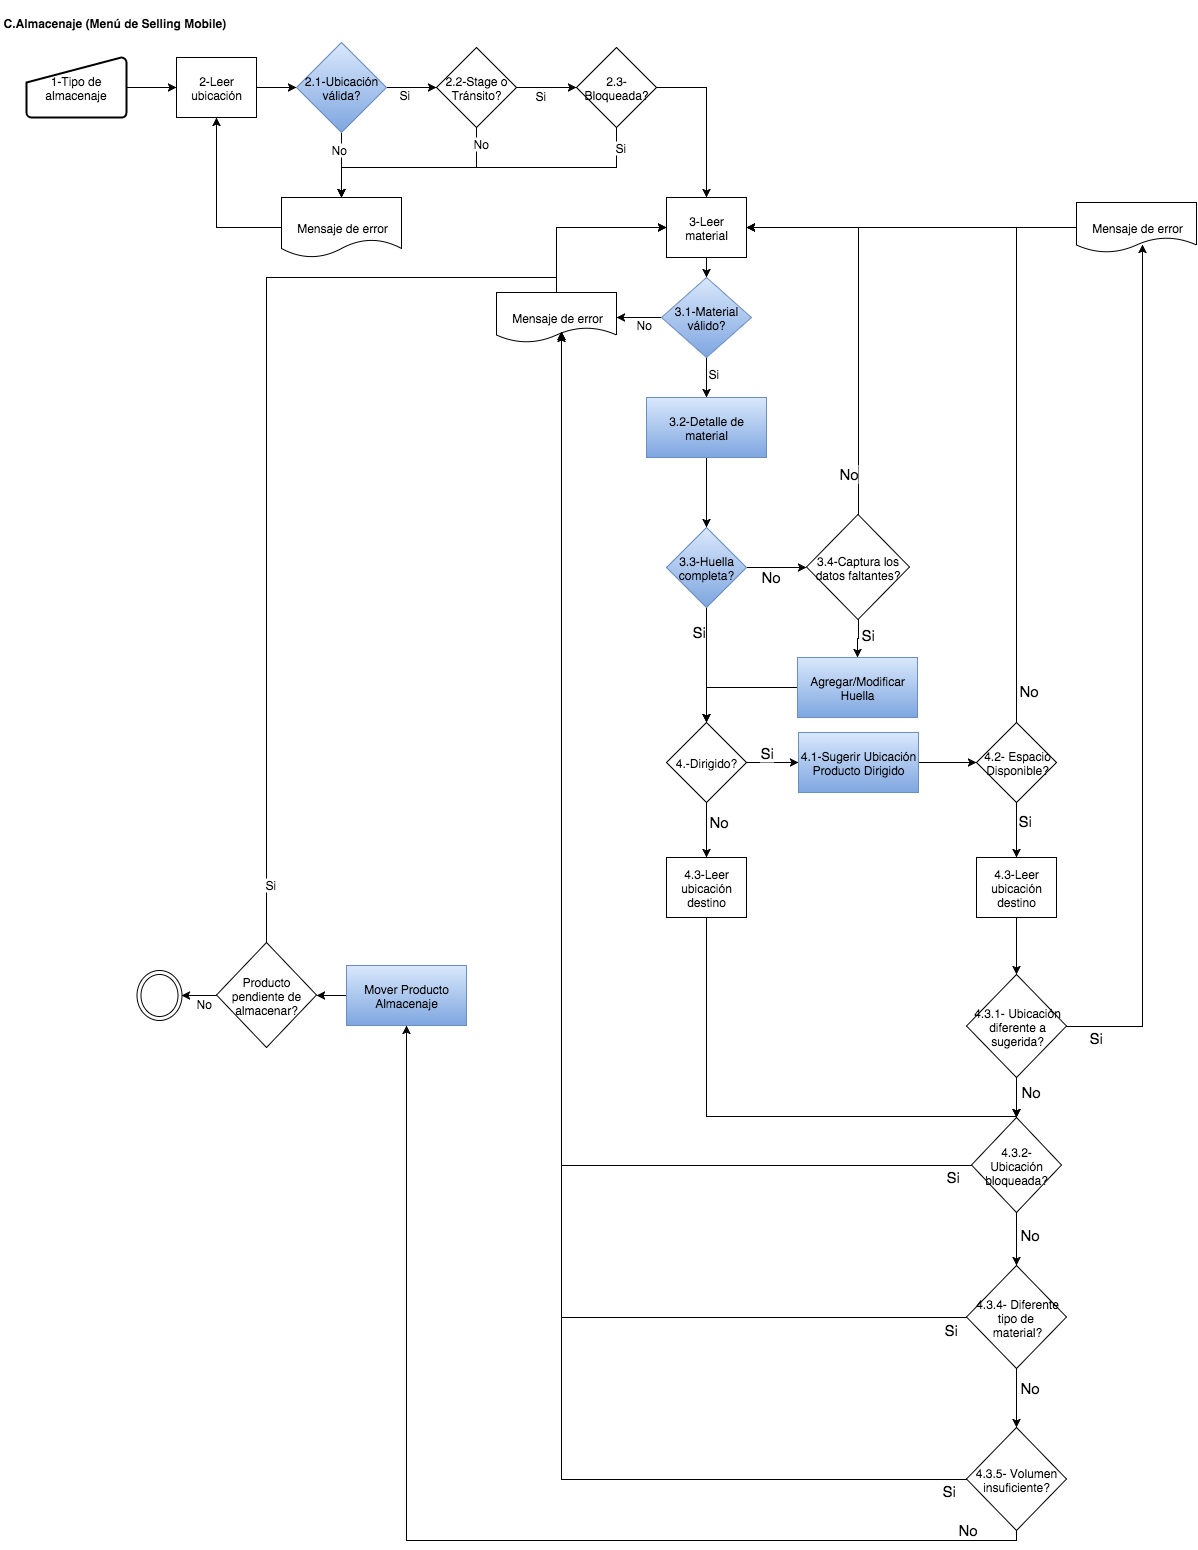

The diagram above was exported from draw.io. Its source (the exported page's mxGraphModel, read from the mxfile embedded in the PNG):
<mxGraphModel dx="1432" dy="723" grid="1" gridSize="10" guides="1" tooltips="1" connect="1" arrows="1" fold="1" page="1" pageScale="1" pageWidth="826" pageHeight="1169" background="#ffffff" math="0">
  <root>
    <mxCell id="0" />
    <mxCell id="1" parent="0" />
    <mxCell id="2" value="&lt;p&gt;&lt;b&gt;&lt;span lang=&quot;ES-TRAD&quot;&gt;C.Almacenaje (Menú de Selling Mobile)&lt;/span&gt;&lt;/b&gt;&lt;/p&gt;" style="text;html=1;resizable=0;points=[];autosize=1;align=left;verticalAlign=top;spacingTop=-4;" parent="1" vertex="1">
      <mxGeometry x="15" y="14" width="190" height="40" as="geometry" />
    </mxCell>
    <mxCell id="13" style="edgeStyle=orthogonalEdgeStyle;rounded=0;html=1;exitX=1;exitY=0.5;exitPerimeter=0;entryX=0;entryY=0.5;" parent="1" source="6" target="7" edge="1">
      <mxGeometry relative="1" as="geometry" />
    </mxCell>
    <mxCell id="6" value="1-Tipo de almacenaje" style="strokeWidth=2;html=1;shape=mxgraph.flowchart.manual_input;whiteSpace=wrap;" parent="1" vertex="1">
      <mxGeometry x="40" y="70" width="100" height="60" as="geometry" />
    </mxCell>
    <mxCell id="14" style="edgeStyle=orthogonalEdgeStyle;rounded=0;html=1;exitX=1;exitY=0.5;entryX=0;entryY=0.5;" parent="1" source="7" target="8" edge="1">
      <mxGeometry relative="1" as="geometry" />
    </mxCell>
    <mxCell id="7" value="2-Leer ubicación" style="whiteSpace=wrap;html=1;" parent="1" vertex="1">
      <mxGeometry x="190" y="70" width="80" height="60" as="geometry" />
    </mxCell>
    <mxCell id="15" style="edgeStyle=orthogonalEdgeStyle;rounded=0;html=1;exitX=1;exitY=0.5;entryX=0;entryY=0.5;" parent="1" source="8" target="9" edge="1">
      <mxGeometry relative="1" as="geometry" />
    </mxCell>
    <mxCell id="19" value="Si" style="text;html=1;resizable=0;points=[];;align=center;verticalAlign=middle;labelBackgroundColor=#ffffff;" parent="15" vertex="1" connectable="0">
      <mxGeometry x="-0.4" y="-1" relative="1" as="geometry">
        <mxPoint x="3" y="5" as="offset" />
      </mxGeometry>
    </mxCell>
    <mxCell id="21" style="edgeStyle=orthogonalEdgeStyle;rounded=0;html=1;exitX=0.5;exitY=1;entryX=0.5;entryY=0;" parent="1" source="8" target="20" edge="1">
      <mxGeometry relative="1" as="geometry" />
    </mxCell>
    <mxCell id="26" value="No" style="text;html=1;resizable=0;points=[];;align=center;verticalAlign=middle;labelBackgroundColor=#ffffff;" parent="21" vertex="1" connectable="0">
      <mxGeometry x="-0.5077" y="-3" relative="1" as="geometry">
        <mxPoint as="offset" />
      </mxGeometry>
    </mxCell>
    <mxCell id="8" value="2.1-Ubicación válida?" style="rhombus;whiteSpace=wrap;html=1;plain-blue" parent="1" vertex="1">
      <mxGeometry x="310" y="55" width="90" height="90" as="geometry" />
    </mxCell>
    <mxCell id="17" style="edgeStyle=orthogonalEdgeStyle;rounded=0;html=1;exitX=1;exitY=0.5;entryX=0;entryY=0.5;" parent="1" source="9" target="16" edge="1">
      <mxGeometry relative="1" as="geometry" />
    </mxCell>
    <mxCell id="18" value="Si" style="text;html=1;resizable=0;points=[];;align=center;verticalAlign=middle;labelBackgroundColor=#ffffff;" parent="17" vertex="1" connectable="0">
      <mxGeometry x="-0.2" y="-3" relative="1" as="geometry">
        <mxPoint y="4" as="offset" />
      </mxGeometry>
    </mxCell>
    <mxCell id="22" style="edgeStyle=orthogonalEdgeStyle;rounded=0;html=1;exitX=0.5;exitY=1;entryX=0.5;entryY=0;" parent="1" source="9" target="20" edge="1">
      <mxGeometry relative="1" as="geometry">
        <Array as="points">
          <mxPoint x="490" y="180" />
          <mxPoint x="355" y="180" />
        </Array>
      </mxGeometry>
    </mxCell>
    <mxCell id="25" value="No" style="text;html=1;resizable=0;points=[];;align=center;verticalAlign=middle;labelBackgroundColor=#ffffff;" parent="22" vertex="1" connectable="0">
      <mxGeometry x="-0.8537" y="4" relative="1" as="geometry">
        <mxPoint as="offset" />
      </mxGeometry>
    </mxCell>
    <mxCell id="9" value="&lt;span lang=&quot;ES-TRAD&quot;&gt;2.2-Stage o Tránsito?&lt;/span&gt;" style="rhombus;whiteSpace=wrap;html=1;" parent="1" vertex="1">
      <mxGeometry x="450" y="60" width="80" height="80" as="geometry" />
    </mxCell>
    <mxCell id="23" style="edgeStyle=orthogonalEdgeStyle;rounded=0;html=1;exitX=0.5;exitY=1;entryX=0.5;entryY=0;" parent="1" source="16" target="20" edge="1">
      <mxGeometry relative="1" as="geometry">
        <Array as="points">
          <mxPoint x="630" y="180" />
          <mxPoint x="355" y="180" />
        </Array>
      </mxGeometry>
    </mxCell>
    <mxCell id="24" value="Si" style="text;html=1;resizable=0;points=[];;align=center;verticalAlign=middle;labelBackgroundColor=#ffffff;" parent="23" vertex="1" connectable="0">
      <mxGeometry x="-0.8899" y="4" relative="1" as="geometry">
        <mxPoint as="offset" />
      </mxGeometry>
    </mxCell>
    <mxCell id="29" style="edgeStyle=orthogonalEdgeStyle;rounded=0;html=1;exitX=1;exitY=0.5;entryX=0.5;entryY=0;" parent="1" source="16" target="28" edge="1">
      <mxGeometry relative="1" as="geometry" />
    </mxCell>
    <mxCell id="16" value="&lt;span lang=&quot;ES-TRAD&quot;&gt;2.3-Bloqueada?&lt;/span&gt;" style="rhombus;whiteSpace=wrap;html=1;" parent="1" vertex="1">
      <mxGeometry x="590" y="60" width="80" height="80" as="geometry" />
    </mxCell>
    <mxCell id="27" style="edgeStyle=orthogonalEdgeStyle;rounded=0;html=1;exitX=0;exitY=0.5;entryX=0.5;entryY=1;" parent="1" source="20" target="7" edge="1">
      <mxGeometry relative="1" as="geometry" />
    </mxCell>
    <mxCell id="20" value="Mensaje de error" style="shape=document;whiteSpace=wrap;html=1;" parent="1" vertex="1">
      <mxGeometry x="295" y="210" width="120" height="60" as="geometry" />
    </mxCell>
    <mxCell id="44" style="edgeStyle=orthogonalEdgeStyle;rounded=0;html=1;exitX=0.5;exitY=1;entryX=0.5;entryY=0;" parent="1" source="28" target="34" edge="1">
      <mxGeometry relative="1" as="geometry" />
    </mxCell>
    <mxCell id="28" value="3-Leer material" style="whiteSpace=wrap;html=1;" parent="1" vertex="1">
      <mxGeometry x="680" y="210" width="80" height="60" as="geometry" />
    </mxCell>
    <mxCell id="42" style="edgeStyle=orthogonalEdgeStyle;rounded=0;html=1;exitX=0.5;exitY=1;entryX=0.5;entryY=0;" parent="1" source="34" target="39" edge="1">
      <mxGeometry relative="1" as="geometry" />
    </mxCell>
    <mxCell id="45" value="Si" style="text;html=1;resizable=0;points=[];;align=center;verticalAlign=middle;labelBackgroundColor=#ffffff;" parent="42" vertex="1" connectable="0">
      <mxGeometry x="-0.35" y="1" relative="1" as="geometry">
        <mxPoint x="6" y="2" as="offset" />
      </mxGeometry>
    </mxCell>
    <mxCell id="46" style="edgeStyle=orthogonalEdgeStyle;rounded=0;html=1;exitX=0;exitY=0.5;" parent="1" source="34" target="43" edge="1">
      <mxGeometry relative="1" as="geometry" />
    </mxCell>
    <mxCell id="48" value="No" style="text;html=1;resizable=0;points=[];;align=center;verticalAlign=middle;labelBackgroundColor=#ffffff;" parent="46" vertex="1" connectable="0">
      <mxGeometry x="-0.2444" y="4" relative="1" as="geometry">
        <mxPoint x="-1" y="2" as="offset" />
      </mxGeometry>
    </mxCell>
    <mxCell id="34" value="3.1-Material válido?" style="rhombus;whiteSpace=wrap;html=1;plain-blue" parent="1" vertex="1">
      <mxGeometry x="675" y="290" width="90" height="80" as="geometry" />
    </mxCell>
    <mxCell id="92" style="edgeStyle=orthogonalEdgeStyle;rounded=0;html=1;exitX=0.5;exitY=1;entryX=0.5;entryY=0;fontSize=15;" parent="1" source="39" target="91" edge="1">
      <mxGeometry relative="1" as="geometry" />
    </mxCell>
    <mxCell id="39" value="&lt;span lang=&quot;ES-TRAD&quot;&gt;3.2-Detalle de material&lt;/span&gt;" style="whiteSpace=wrap;html=1;plain-blue" parent="1" vertex="1">
      <mxGeometry x="660" y="410" width="120" height="60" as="geometry" />
    </mxCell>
    <mxCell id="47" style="edgeStyle=orthogonalEdgeStyle;rounded=0;html=1;exitX=0.5;exitY=0;entryX=0;entryY=0.5;" parent="1" source="43" target="28" edge="1">
      <mxGeometry relative="1" as="geometry" />
    </mxCell>
    <mxCell id="43" value="Mensaje de error" style="shape=document;whiteSpace=wrap;html=1;" parent="1" vertex="1">
      <mxGeometry x="510" y="305" width="120" height="50" as="geometry" />
    </mxCell>
    <mxCell id="112" style="edgeStyle=orthogonalEdgeStyle;rounded=0;html=1;exitX=1;exitY=0.5;entryX=0;entryY=0.5;fontSize=15;" parent="1" source="50" target="111" edge="1">
      <mxGeometry relative="1" as="geometry" />
    </mxCell>
    <mxCell id="50" value="&lt;p&gt;&lt;span lang=&quot;ES-TRAD&quot;&gt;4.1-Sugerir Ubicación Producto Dirigido&lt;/span&gt;&lt;/p&gt;" style="whiteSpace=wrap;html=1;plain-blue" parent="1" vertex="1">
      <mxGeometry x="812" y="745" width="120" height="60" as="geometry" />
    </mxCell>
    <mxCell id="109" style="edgeStyle=orthogonalEdgeStyle;rounded=0;html=1;exitX=1;exitY=0.5;entryX=0;entryY=0.5;fontSize=15;" parent="1" source="52" target="50" edge="1">
      <mxGeometry relative="1" as="geometry" />
    </mxCell>
    <mxCell id="117" value="Si" style="text;html=1;resizable=0;points=[];;align=center;verticalAlign=middle;labelBackgroundColor=#ffffff;fontSize=15;" parent="109" vertex="1" connectable="0">
      <mxGeometry x="-0.2308" relative="1" as="geometry">
        <mxPoint y="-11" as="offset" />
      </mxGeometry>
    </mxCell>
    <mxCell id="158" style="edgeStyle=orthogonalEdgeStyle;rounded=0;html=1;exitX=0.5;exitY=1;entryX=0.5;entryY=0;fontSize=15;" parent="1" source="52" target="151" edge="1">
      <mxGeometry relative="1" as="geometry" />
    </mxCell>
    <mxCell id="159" value="No" style="text;html=1;resizable=0;points=[];;align=center;verticalAlign=middle;labelBackgroundColor=#ffffff;fontSize=15;" parent="158" vertex="1" connectable="0">
      <mxGeometry x="-0.3478" y="2" relative="1" as="geometry">
        <mxPoint x="10" as="offset" />
      </mxGeometry>
    </mxCell>
    <mxCell id="52" value="4.-Dirigido?" style="rhombus;whiteSpace=wrap;html=1;" parent="1" vertex="1">
      <mxGeometry x="680" y="735" width="80" height="80" as="geometry" />
    </mxCell>
    <mxCell id="152" style="edgeStyle=orthogonalEdgeStyle;rounded=0;html=1;exitX=0.5;exitY=1;entryX=0.5;entryY=0;fontSize=15;" parent="1" source="63" target="122" edge="1">
      <mxGeometry relative="1" as="geometry" />
    </mxCell>
    <mxCell id="63" value="4.3-Leer ubicación destino" style="whiteSpace=wrap;html=1;" parent="1" vertex="1">
      <mxGeometry x="990" y="870" width="80" height="60" as="geometry" />
    </mxCell>
    <mxCell id="81" style="edgeStyle=orthogonalEdgeStyle;rounded=0;html=1;exitX=0;exitY=0.5;entryX=1;entryY=0.5;" parent="1" source="77" target="80" edge="1">
      <mxGeometry relative="1" as="geometry" />
    </mxCell>
    <mxCell id="77" value="&lt;span lang=&quot;ES-TRAD&quot;&gt;Mover Producto Almacenaje&lt;/span&gt;" style="whiteSpace=wrap;html=1;plain-blue" parent="1" vertex="1">
      <mxGeometry x="360" y="978" width="120" height="60" as="geometry" />
    </mxCell>
    <mxCell id="84" style="edgeStyle=orthogonalEdgeStyle;rounded=0;html=1;exitX=0.5;exitY=0;entryX=0;entryY=0.5;" parent="1" source="80" target="28" edge="1">
      <mxGeometry relative="1" as="geometry">
        <Array as="points">
          <mxPoint x="280" y="290" />
          <mxPoint x="570" y="290" />
          <mxPoint x="570" y="240" />
        </Array>
      </mxGeometry>
    </mxCell>
    <mxCell id="86" value="Si" style="text;html=1;resizable=0;points=[];;align=center;verticalAlign=middle;labelBackgroundColor=#ffffff;" parent="84" vertex="1" connectable="0">
      <mxGeometry x="-0.8944" y="-4" relative="1" as="geometry">
        <mxPoint as="offset" />
      </mxGeometry>
    </mxCell>
    <mxCell id="89" style="edgeStyle=orthogonalEdgeStyle;rounded=0;html=1;exitX=0;exitY=0.5;entryX=1;entryY=0.5;" parent="1" source="80" target="88" edge="1">
      <mxGeometry relative="1" as="geometry" />
    </mxCell>
    <mxCell id="90" value="No" style="text;html=1;resizable=0;points=[];;align=center;verticalAlign=middle;labelBackgroundColor=#ffffff;" parent="89" vertex="1" connectable="0">
      <mxGeometry x="-0.2" relative="1" as="geometry">
        <mxPoint x="1" y="7" as="offset" />
      </mxGeometry>
    </mxCell>
    <mxCell id="80" value="&lt;span&gt;Producto&lt;/span&gt;&lt;div&gt;&lt;span&gt;pendiente de&lt;/span&gt;&lt;/div&gt;&lt;div&gt;&lt;span&gt;almacenar?&lt;/span&gt;&lt;/div&gt;" style="rhombus;whiteSpace=wrap;html=1;" parent="1" vertex="1">
      <mxGeometry x="230" y="955" width="100" height="105" as="geometry" />
    </mxCell>
    <mxCell id="88" value="" style="ellipse;shape=doubleEllipse;whiteSpace=wrap;html=1;" parent="1" vertex="1">
      <mxGeometry x="150" y="983" width="45" height="50" as="geometry" />
    </mxCell>
    <mxCell id="98" style="edgeStyle=orthogonalEdgeStyle;rounded=0;html=1;exitX=1;exitY=0.5;entryX=0;entryY=0.5;fontSize=15;" parent="1" source="91" target="97" edge="1">
      <mxGeometry relative="1" as="geometry" />
    </mxCell>
    <mxCell id="105" value="No" style="text;html=1;resizable=0;points=[];;align=center;verticalAlign=middle;labelBackgroundColor=#ffffff;fontSize=15;" parent="98" vertex="1" connectable="0">
      <mxGeometry x="-0.2" y="-3" relative="1" as="geometry">
        <mxPoint y="5" as="offset" />
      </mxGeometry>
    </mxCell>
    <mxCell id="107" style="edgeStyle=orthogonalEdgeStyle;rounded=0;html=1;exitX=0.5;exitY=1;entryX=0.5;entryY=0;fontSize=15;" parent="1" source="91" target="52" edge="1">
      <mxGeometry relative="1" as="geometry" />
    </mxCell>
    <mxCell id="108" value="Si" style="text;html=1;resizable=0;points=[];;align=center;verticalAlign=middle;labelBackgroundColor=#ffffff;fontSize=15;" parent="107" vertex="1" connectable="0">
      <mxGeometry x="-0.6" y="-1" relative="1" as="geometry">
        <mxPoint x="-7" as="offset" />
      </mxGeometry>
    </mxCell>
    <mxCell id="91" value="3.3-H&lt;span lang=&quot;ES-TRAD&quot;&gt;uella completa?&lt;/span&gt;" style="rhombus;whiteSpace=wrap;html=1;plain-blue" parent="1" vertex="1">
      <mxGeometry x="680" y="540" width="80" height="80" as="geometry" />
    </mxCell>
    <mxCell id="99" style="edgeStyle=orthogonalEdgeStyle;rounded=0;html=1;exitX=0.5;exitY=0;entryX=1;entryY=0.5;fontSize=15;" parent="1" source="97" target="28" edge="1">
      <mxGeometry relative="1" as="geometry" />
    </mxCell>
    <mxCell id="100" value="No" style="text;html=1;resizable=0;points=[];;align=center;verticalAlign=middle;labelBackgroundColor=#ffffff;fontSize=15;" parent="99" vertex="1" connectable="0">
      <mxGeometry x="-0.7895" y="-1" relative="1" as="geometry">
        <mxPoint x="-11" as="offset" />
      </mxGeometry>
    </mxCell>
    <mxCell id="102" style="edgeStyle=orthogonalEdgeStyle;rounded=0;html=1;exitX=0.5;exitY=1;entryX=0.5;entryY=0;fontSize=15;" parent="1" source="97" target="101" edge="1">
      <mxGeometry relative="1" as="geometry" />
    </mxCell>
    <mxCell id="103" value="Si" style="text;html=1;resizable=0;points=[];;align=center;verticalAlign=middle;labelBackgroundColor=#ffffff;fontSize=15;" parent="102" vertex="1" connectable="0">
      <mxGeometry x="-0.2647" relative="1" as="geometry">
        <mxPoint x="9" as="offset" />
      </mxGeometry>
    </mxCell>
    <mxCell id="97" value="&lt;span&gt;3.4-Captura los datos faltantes?&lt;/span&gt;" style="rhombus;whiteSpace=wrap;html=1;" parent="1" vertex="1">
      <mxGeometry x="820" y="527" width="103" height="105" as="geometry" />
    </mxCell>
    <mxCell id="104" style="edgeStyle=orthogonalEdgeStyle;rounded=0;html=1;exitX=0;exitY=0.5;entryX=0.5;entryY=0;fontSize=15;" parent="1" source="101" target="52" edge="1">
      <mxGeometry relative="1" as="geometry" />
    </mxCell>
    <mxCell id="101" value="&lt;span lang=&quot;ES-TRAD&quot;&gt;Agregar/Modificar Huella&lt;/span&gt;" style="whiteSpace=wrap;html=1;plain-blue" parent="1" vertex="1">
      <mxGeometry x="811" y="670" width="120" height="60" as="geometry" />
    </mxCell>
    <mxCell id="113" style="edgeStyle=orthogonalEdgeStyle;rounded=0;html=1;exitX=0.5;exitY=0;entryX=1;entryY=0.5;fontSize=15;" parent="1" source="111" target="28" edge="1">
      <mxGeometry relative="1" as="geometry" />
    </mxCell>
    <mxCell id="114" value="No" style="text;html=1;resizable=0;points=[];;align=center;verticalAlign=middle;labelBackgroundColor=#ffffff;fontSize=15;" parent="113" vertex="1" connectable="0">
      <mxGeometry x="-0.9111" y="-4" relative="1" as="geometry">
        <mxPoint x="8" y="1" as="offset" />
      </mxGeometry>
    </mxCell>
    <mxCell id="118" style="edgeStyle=orthogonalEdgeStyle;rounded=0;html=1;exitX=0.5;exitY=1;entryX=0.5;entryY=0;fontSize=15;" parent="1" source="111" target="63" edge="1">
      <mxGeometry relative="1" as="geometry" />
    </mxCell>
    <mxCell id="119" value="Si" style="text;html=1;resizable=0;points=[];;align=center;verticalAlign=middle;labelBackgroundColor=#ffffff;fontSize=15;" parent="118" vertex="1" connectable="0">
      <mxGeometry x="-0.4182" relative="1" as="geometry">
        <mxPoint x="8" y="1" as="offset" />
      </mxGeometry>
    </mxCell>
    <mxCell id="111" value="4.2- Espacio&lt;div&gt;Disponible?&lt;/div&gt;" style="rhombus;whiteSpace=wrap;html=1;" parent="1" vertex="1">
      <mxGeometry x="990" y="735" width="80" height="80" as="geometry" />
    </mxCell>
    <mxCell id="154" style="edgeStyle=orthogonalEdgeStyle;rounded=0;html=1;exitX=0.5;exitY=1;entryX=0.5;entryY=0;fontSize=15;" parent="1" source="120" target="129" edge="1">
      <mxGeometry relative="1" as="geometry" />
    </mxCell>
    <mxCell id="157" value="No" style="text;html=1;resizable=0;points=[];;align=center;verticalAlign=middle;labelBackgroundColor=#ffffff;fontSize=15;" parent="154" vertex="1" connectable="0">
      <mxGeometry x="-0.2" y="2" relative="1" as="geometry">
        <mxPoint x="11" as="offset" />
      </mxGeometry>
    </mxCell>
    <mxCell id="161" style="edgeStyle=orthogonalEdgeStyle;rounded=0;html=1;exitX=0;exitY=0.5;entryX=0.54;entryY=0.775;entryPerimeter=0;fontSize=15;" parent="1" source="120" target="43" edge="1">
      <mxGeometry relative="1" as="geometry" />
    </mxCell>
    <mxCell id="164" value="Si" style="text;html=1;resizable=0;points=[];;align=center;verticalAlign=middle;labelBackgroundColor=#ffffff;fontSize=15;" parent="161" vertex="1" connectable="0">
      <mxGeometry x="-0.9388" y="4" relative="1" as="geometry">
        <mxPoint x="19" y="6" as="offset" />
      </mxGeometry>
    </mxCell>
    <mxCell id="120" value="4.3.2- Ubicación&lt;div&gt;&lt;span style=&quot;line-height: 1.2&quot;&gt;bloqueada?&lt;/span&gt;&lt;/div&gt;" style="rhombus;whiteSpace=wrap;html=1;" parent="1" vertex="1">
      <mxGeometry x="985" y="1130" width="90" height="95" as="geometry" />
    </mxCell>
    <mxCell id="153" style="edgeStyle=orthogonalEdgeStyle;rounded=0;html=1;exitX=0.5;exitY=1;entryX=0.5;entryY=0;fontSize=15;" parent="1" source="122" target="120" edge="1">
      <mxGeometry relative="1" as="geometry" />
    </mxCell>
    <mxCell id="156" value="No" style="text;html=1;resizable=0;points=[];;align=center;verticalAlign=middle;labelBackgroundColor=#ffffff;fontSize=15;" parent="153" vertex="1" connectable="0">
      <mxGeometry x="-0.3333" y="4" relative="1" as="geometry">
        <mxPoint x="10" as="offset" />
      </mxGeometry>
    </mxCell>
    <mxCell id="168" style="edgeStyle=orthogonalEdgeStyle;rounded=0;html=1;exitX=1;exitY=0.5;entryX=0.548;entryY=0.837;entryPerimeter=0;fontSize=15;" parent="1" source="122" target="167" edge="1">
      <mxGeometry relative="1" as="geometry" />
    </mxCell>
    <mxCell id="169" value="Si" style="text;html=1;resizable=0;points=[];;align=center;verticalAlign=middle;labelBackgroundColor=#ffffff;fontSize=15;" parent="168" vertex="1" connectable="0">
      <mxGeometry x="-0.9286" y="-2" relative="1" as="geometry">
        <mxPoint x="-2" y="8" as="offset" />
      </mxGeometry>
    </mxCell>
    <mxCell id="122" value="4.3.1- Ubicación&lt;div&gt;&lt;span style=&quot;line-height: 1.2&quot;&gt;diferente a&lt;/span&gt;&lt;/div&gt;&lt;div&gt;&lt;span style=&quot;line-height: 1.2&quot;&gt;sugerida?&lt;/span&gt;&lt;/div&gt;" style="rhombus;whiteSpace=wrap;html=1;" parent="1" vertex="1">
      <mxGeometry x="980" y="987" width="100" height="103" as="geometry" />
    </mxCell>
    <mxCell id="135" style="edgeStyle=orthogonalEdgeStyle;rounded=0;html=1;exitX=0.5;exitY=1;entryX=0.5;entryY=0;fontSize=15;" parent="1" source="129" target="134" edge="1">
      <mxGeometry relative="1" as="geometry" />
    </mxCell>
    <mxCell id="150" value="No" style="text;html=1;resizable=0;points=[];;align=center;verticalAlign=middle;labelBackgroundColor=#ffffff;fontSize=15;" parent="135" vertex="1" connectable="0">
      <mxGeometry x="-0.4043" y="2" relative="1" as="geometry">
        <mxPoint x="11" as="offset" />
      </mxGeometry>
    </mxCell>
    <mxCell id="162" style="edgeStyle=orthogonalEdgeStyle;rounded=0;html=1;exitX=0;exitY=0.5;entryX=0.54;entryY=0.775;entryPerimeter=0;fontSize=15;" parent="1" source="129" target="43" edge="1">
      <mxGeometry relative="1" as="geometry" />
    </mxCell>
    <mxCell id="165" value="Si" style="text;html=1;resizable=0;points=[];;align=center;verticalAlign=middle;labelBackgroundColor=#ffffff;fontSize=15;" parent="162" vertex="1" connectable="0">
      <mxGeometry x="-0.9777" y="-1" relative="1" as="geometry">
        <mxPoint y="12" as="offset" />
      </mxGeometry>
    </mxCell>
    <mxCell id="129" value="4.3.4- Diferente&lt;div&gt;&lt;span style=&quot;line-height: 1.2&quot;&gt;tipo de&amp;nbsp;&lt;/span&gt;&lt;/div&gt;&lt;div&gt;&lt;span style=&quot;line-height: 1.2&quot;&gt;material?&lt;/span&gt;&lt;/div&gt;" style="rhombus;whiteSpace=wrap;html=1;" parent="1" vertex="1">
      <mxGeometry x="980" y="1278" width="100" height="103" as="geometry" />
    </mxCell>
    <mxCell id="138" style="edgeStyle=orthogonalEdgeStyle;rounded=0;html=1;exitX=0.5;exitY=1;entryX=0.5;entryY=1;fontSize=15;" parent="1" source="134" target="77" edge="1">
      <mxGeometry relative="1" as="geometry" />
    </mxCell>
    <mxCell id="139" value="No" style="text;html=1;resizable=0;points=[];;align=center;verticalAlign=middle;labelBackgroundColor=#ffffff;fontSize=15;" parent="138" vertex="1" connectable="0">
      <mxGeometry x="-0.8945" y="-1" relative="1" as="geometry">
        <mxPoint x="1" y="-11" as="offset" />
      </mxGeometry>
    </mxCell>
    <mxCell id="163" style="edgeStyle=orthogonalEdgeStyle;rounded=0;html=1;exitX=0;exitY=0.5;entryX=0.54;entryY=0.823;entryPerimeter=0;fontSize=15;" parent="1" source="134" target="43" edge="1">
      <mxGeometry relative="1" as="geometry" />
    </mxCell>
    <mxCell id="166" value="Si" style="text;html=1;resizable=0;points=[];;align=center;verticalAlign=middle;labelBackgroundColor=#ffffff;fontSize=15;" parent="163" vertex="1" connectable="0">
      <mxGeometry x="-0.977" y="1" relative="1" as="geometry">
        <mxPoint y="9" as="offset" />
      </mxGeometry>
    </mxCell>
    <mxCell id="134" value="4.3.5- Volumen&lt;div&gt;&lt;span style=&quot;line-height: 1.2&quot;&gt;insuficiente?&lt;/span&gt;&lt;/div&gt;" style="rhombus;whiteSpace=wrap;html=1;" parent="1" vertex="1">
      <mxGeometry x="980" y="1440" width="100" height="103" as="geometry" />
    </mxCell>
    <mxCell id="160" style="edgeStyle=orthogonalEdgeStyle;rounded=0;html=1;exitX=0.5;exitY=1;entryX=0.5;entryY=0;fontSize=15;" parent="1" source="151" target="120" edge="1">
      <mxGeometry relative="1" as="geometry">
        <Array as="points">
          <mxPoint x="720" y="1129" />
        </Array>
      </mxGeometry>
    </mxCell>
    <mxCell id="151" value="4.3-Leer ubicación destino" style="whiteSpace=wrap;html=1;" parent="1" vertex="1">
      <mxGeometry x="680" y="870" width="80" height="60" as="geometry" />
    </mxCell>
    <mxCell id="170" style="edgeStyle=orthogonalEdgeStyle;rounded=0;html=1;exitX=0;exitY=0.5;entryX=1;entryY=0.5;fontSize=15;" parent="1" source="167" target="28" edge="1">
      <mxGeometry relative="1" as="geometry" />
    </mxCell>
    <mxCell id="167" value="Mensaje de error" style="shape=document;whiteSpace=wrap;html=1;" parent="1" vertex="1">
      <mxGeometry x="1090" y="215" width="120" height="50" as="geometry" />
    </mxCell>
  </root>
</mxGraphModel>